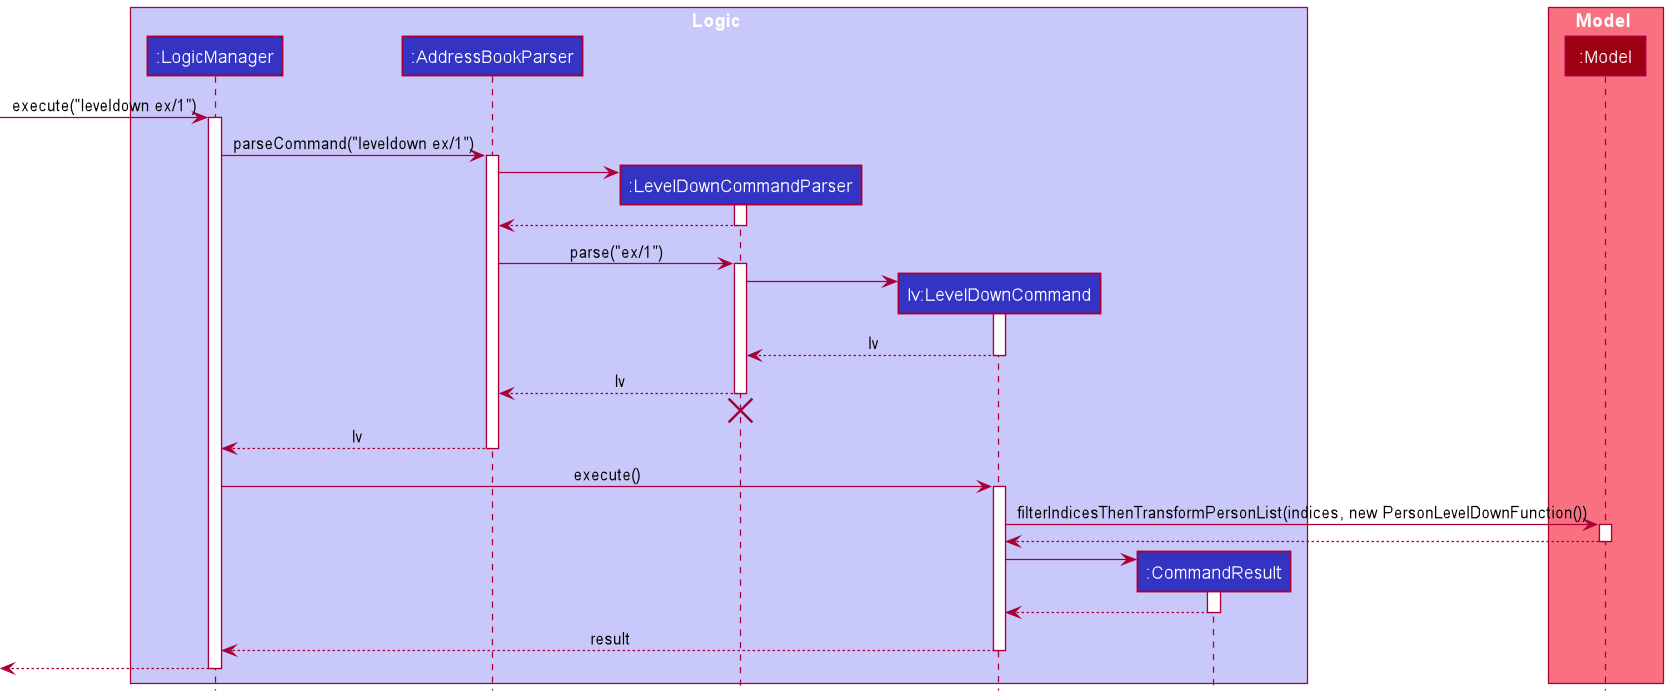

The diagram above was rendered by PlantUML. Its source (embedded in the PNG):
@startuml
!include style.puml

box Logic LOGIC_COLOR_T1
participant ":LogicManager" as LogicManager LOGIC_COLOR
participant ":AddressBookParser" as AddressBookParser LOGIC_COLOR
participant ":LevelDownCommandParser" as LevelDownCommandParser LOGIC_COLOR
participant "lv:LevelDownCommand" as LevelDownCommand LOGIC_COLOR
participant ":CommandResult" as CommandResult LOGIC_COLOR
end box

box Model MODEL_COLOR_T1
participant ":Model" as Model MODEL_COLOR
end box

[-> LogicManager : execute("leveldown ex/1")
activate LogicManager

LogicManager -> AddressBookParser : parseCommand("leveldown ex/1")
activate AddressBookParser

create LevelDownCommandParser
AddressBookParser -> LevelDownCommandParser
activate LevelDownCommandParser

LevelDownCommandParser --> AddressBookParser
deactivate LevelDownCommandParser

AddressBookParser -> LevelDownCommandParser : parse("ex/1")
activate LevelDownCommandParser

create LevelDownCommand
LevelDownCommandParser -> LevelDownCommand
activate LevelDownCommand

LevelDownCommand --> LevelDownCommandParser : lv
deactivate LevelDownCommand

LevelDownCommandParser --> AddressBookParser : lv
deactivate LevelDownCommandParser
'Hidden arrow to position the destroy marker below the end of the activation bar.
LevelDownCommandParser -[hidden]-> AddressBookParser
destroy LevelDownCommandParser

AddressBookParser --> LogicManager : lv
deactivate AddressBookParser

LogicManager -> LevelDownCommand : execute()
activate LevelDownCommand

LevelDownCommand -> Model : filterIndicesThenTransformPersonList(indices, new PersonLevelDownFunction())
activate Model

Model --> LevelDownCommand
deactivate Model

create CommandResult
LevelDownCommand -> CommandResult
activate CommandResult

CommandResult --> LevelDownCommand
deactivate CommandResult

LevelDownCommand --> LogicManager : result
deactivate LevelDownCommand

[<--LogicManager
deactivate LogicManager
@enduml